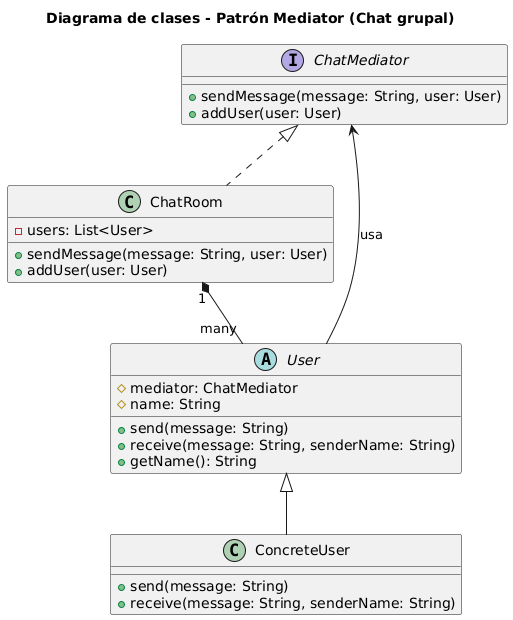

The diagram above was rendered by PlantUML. Its source (embedded in the PNG):
@startuml
title Diagrama de clases - Patrón Mediator (Chat grupal)

interface ChatMediator {
    +sendMessage(message: String, user: User)
    +addUser(user: User)
}

class ChatRoom {
    -users: List<User>
    +sendMessage(message: String, user: User)
    +addUser(user: User)
}

abstract class User {
    #mediator: ChatMediator
    #name: String
    +send(message: String)
    +receive(message: String, senderName: String)
    +getName(): String
}

class ConcreteUser {
    +send(message: String)
    +receive(message: String, senderName: String)
}

' Relaciones principales
ChatMediator <|.. ChatRoom
User <|-- ConcreteUser
ChatRoom "1" *-- "many" User
User --> ChatMediator : usa
@enduml